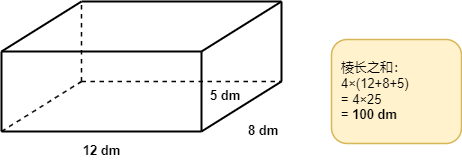

The diagram above was exported from draw.io. Its source (the exported page's mxGraphModel, read from the mxfile embedded in the PNG):
<mxGraphModel dx="989" dy="577" grid="0" gridSize="10" guides="1" tooltips="1" connect="0" arrows="0" fold="0" page="1" pageScale="1" pageWidth="560" pageHeight="320" background="#FFFFFF" math="0" shadow="0">
  <root>
    <mxCell id="0" />
    <mxCell id="1" parent="0" />
    <mxCell id="2" value="" style="endArrow=none;html=1;strokeWidth=2;strokeColor=#000000;" parent="1" edge="1">
      <mxGeometry relative="1" as="geometry">
        <mxPoint x="80" y="270" as="sourcePoint" />
        <mxPoint x="280" y="270" as="targetPoint" />
      </mxGeometry>
    </mxCell>
    <mxCell id="3" value="" style="endArrow=none;html=1;strokeWidth=2;strokeColor=#000000;" parent="1" edge="1">
      <mxGeometry relative="1" as="geometry">
        <mxPoint x="280" y="270" as="sourcePoint" />
        <mxPoint x="280" y="190" as="targetPoint" />
      </mxGeometry>
    </mxCell>
    <mxCell id="4" value="" style="endArrow=none;html=1;strokeWidth=2;strokeColor=#000000;" parent="1" edge="1">
      <mxGeometry relative="1" as="geometry">
        <mxPoint x="280" y="190" as="sourcePoint" />
        <mxPoint x="80" y="190" as="targetPoint" />
      </mxGeometry>
    </mxCell>
    <mxCell id="5" value="" style="endArrow=none;html=1;strokeWidth=2;strokeColor=#000000;" parent="1" edge="1">
      <mxGeometry relative="1" as="geometry">
        <mxPoint x="80" y="190" as="sourcePoint" />
        <mxPoint x="80" y="270" as="targetPoint" />
      </mxGeometry>
    </mxCell>
    <mxCell id="6" value="" style="endArrow=none;html=1;strokeWidth=2;strokeColor=#000000;" parent="1" edge="1">
      <mxGeometry relative="1" as="geometry">
        <mxPoint x="280" y="270" as="sourcePoint" />
        <mxPoint x="360" y="220" as="targetPoint" />
      </mxGeometry>
    </mxCell>
    <mxCell id="7" value="" style="endArrow=none;html=1;strokeWidth=2;strokeColor=#000000;" parent="1" edge="1">
      <mxGeometry relative="1" as="geometry">
        <mxPoint x="280" y="190" as="sourcePoint" />
        <mxPoint x="360" y="140" as="targetPoint" />
      </mxGeometry>
    </mxCell>
    <mxCell id="8" value="" style="endArrow=none;html=1;strokeWidth=2;strokeColor=#000000;" parent="1" edge="1">
      <mxGeometry relative="1" as="geometry">
        <mxPoint x="80" y="190" as="sourcePoint" />
        <mxPoint x="160" y="140" as="targetPoint" />
      </mxGeometry>
    </mxCell>
    <mxCell id="9" value="" style="endArrow=none;html=1;strokeWidth=2;strokeColor=#000000;" parent="1" edge="1">
      <mxGeometry relative="1" as="geometry">
        <mxPoint x="360" y="140" as="sourcePoint" />
        <mxPoint x="160" y="140" as="targetPoint" />
      </mxGeometry>
    </mxCell>
    <mxCell id="10" value="" style="endArrow=none;html=1;strokeWidth=2;strokeColor=#000000;" parent="1" edge="1">
      <mxGeometry relative="1" as="geometry">
        <mxPoint x="360" y="220" as="sourcePoint" />
        <mxPoint x="360" y="140" as="targetPoint" />
      </mxGeometry>
    </mxCell>
    <mxCell id="11" value="" style="endArrow=none;html=1;strokeWidth=1.5;strokeColor=#000000;dashed=1;" parent="1" edge="1">
      <mxGeometry relative="1" as="geometry">
        <mxPoint x="80" y="270" as="sourcePoint" />
        <mxPoint x="160" y="220" as="targetPoint" />
      </mxGeometry>
    </mxCell>
    <mxCell id="12" value="" style="endArrow=none;html=1;strokeWidth=1.5;strokeColor=#000000;dashed=1;" parent="1" edge="1">
      <mxGeometry relative="1" as="geometry">
        <mxPoint x="160" y="220" as="sourcePoint" />
        <mxPoint x="360" y="220" as="targetPoint" />
      </mxGeometry>
    </mxCell>
    <mxCell id="13" value="" style="endArrow=none;html=1;strokeWidth=1.5;strokeColor=#000000;dashed=1;" parent="1" edge="1">
      <mxGeometry relative="1" as="geometry">
        <mxPoint x="160" y="220" as="sourcePoint" />
        <mxPoint x="160" y="140" as="targetPoint" />
      </mxGeometry>
    </mxCell>
    <mxCell id="14" value="12 dm" style="text;html=1;fontSize=13;fontStyle=1;align=center;" parent="1" vertex="1">
      <mxGeometry x="140" y="275" width="80" height="20" as="geometry" />
    </mxCell>
    <mxCell id="15" value="5 dm" style="text;html=1;fontSize=13;fontStyle=1;align=left;" parent="1" vertex="1">
      <mxGeometry x="287" y="220" width="50" height="20" as="geometry" />
    </mxCell>
    <mxCell id="16" value="8 dm" style="text;html=1;fontSize=13;fontStyle=1;align=left;" parent="1" vertex="1">
      <mxGeometry x="325" y="255" width="50" height="20" as="geometry" />
    </mxCell>
    <mxCell id="17" value="棱长之和：&#10;4×(12+8+5)&#10;= 4×25&#10;= &lt;b&gt;100 dm&lt;/b&gt;" style="rounded=1;whiteSpace=wrap;html=1;fillColor=#FFF2CC;strokeColor=#D6B656;strokeWidth=1.5;fontSize=13;align=left;spacingLeft=8;" parent="1" vertex="1">
      <mxGeometry x="410" y="178" width="130" height="104" as="geometry" />
    </mxCell>
  </root>
</mxGraphModel>